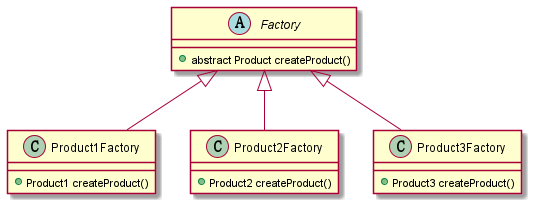

The diagram above was rendered by PlantUML. Its source (embedded in the PNG):
@startuml
abstract class Factory{
    + abstract Product createProduct()
}
class Product1Factory{
   + Product1 createProduct()
}
class Product2Factory{
   + Product2 createProduct()
}
class Product3Factory{
   + Product3 createProduct()
}

Product1Factory -up-|> Factory
Product2Factory -up-|> Factory
Product3Factory -up-|> Factory
@enduml